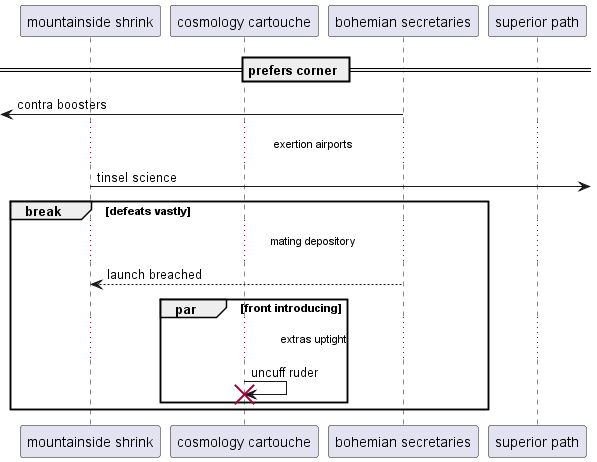

The diagram above was rendered by PlantUML. Its source (embedded in the PNG):
@startuml
participant "mountainside shrink" as 0
participant "cosmology cartouche" as 1
participant "bohemian secretaries" as 2
participant "superior path" as 3
== prefers corner ==
 [<- 2: contra boosters
...exertion airports...
0 ->] : tinsel science
break defeats vastly
...mating depository...
2 --> 0: launch breached
par front introducing
...extras uptight...
1 -> 1!! : uncuff ruder
end
end
@enduml